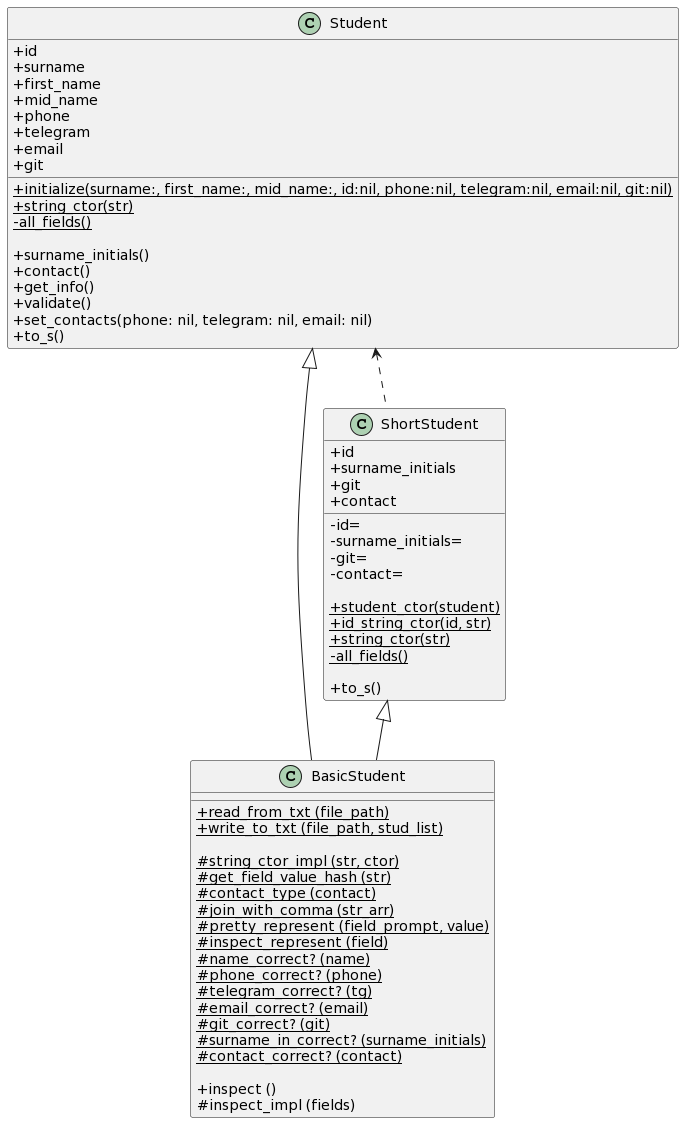

The diagram above was rendered by PlantUML. Its source (embedded in the PNG):
@startuml
skinparam classAttributeIconSize 0

class BasicStudent {
	{static} + read_from_txt (file_path)
	{static} + write_to_txt (file_path, stud_list)
	
	{static} # string_ctor_impl (str, ctor)
	{static} # get_field_value_hash (str)
	{static} # contact_type (contact)
	{static} # join_with_comma (str_arr)
	{static} # pretty_represent (field_prompt, value)
	{static} # inspect_represent (field)
		
	{static} # name_correct? (name)
	{static} # phone_correct? (phone)
	{static} # telegram_correct? (tg)
	{static} # email_correct? (email)
	{static} # git_correct? (git)
	{static} # surname_in_correct? (surname_initials)
	{static} # contact_correct? (contact)
	
	{method} + inspect ()
	{method} # inspect_impl (fields)
	
}

class Student {
	{field} + id
	{field} + surname
	{field} + first_name
	{field} + mid_name
	{field} + phone
	{field} + telegram
	{field} + email
	{field} + git
	
	{static} + initialize(surname:, first_name:, mid_name:, id:nil, phone:nil, telegram:nil, email:nil, git:nil)
	{static} + string_ctor(str)
	{static} - all_fields()
	
	{method} + surname_initials()
	{method} + contact()
	{method} + get_info()
	{method} + validate()
	{method} + set_contacts(phone: nil, telegram: nil, email: nil)
	{method} + to_s()
}

class ShortStudent {
	{field} + id
	{field} + surname_initials
	{field} + git
	{field} + contact
	
	{method} - id=
	{method} - surname_initials=
	{method} - git=
	{method} - contact=
	
	{static} + student_ctor(student)
	{static} + id_string_ctor(id, str)
	{static} + string_ctor(str)
	{static} - all_fields()
	
	{method} + to_s()
}

Student <|-- BasicStudent
ShortStudent <|-- BasicStudent
Student <.. ShortStudent
@enduml